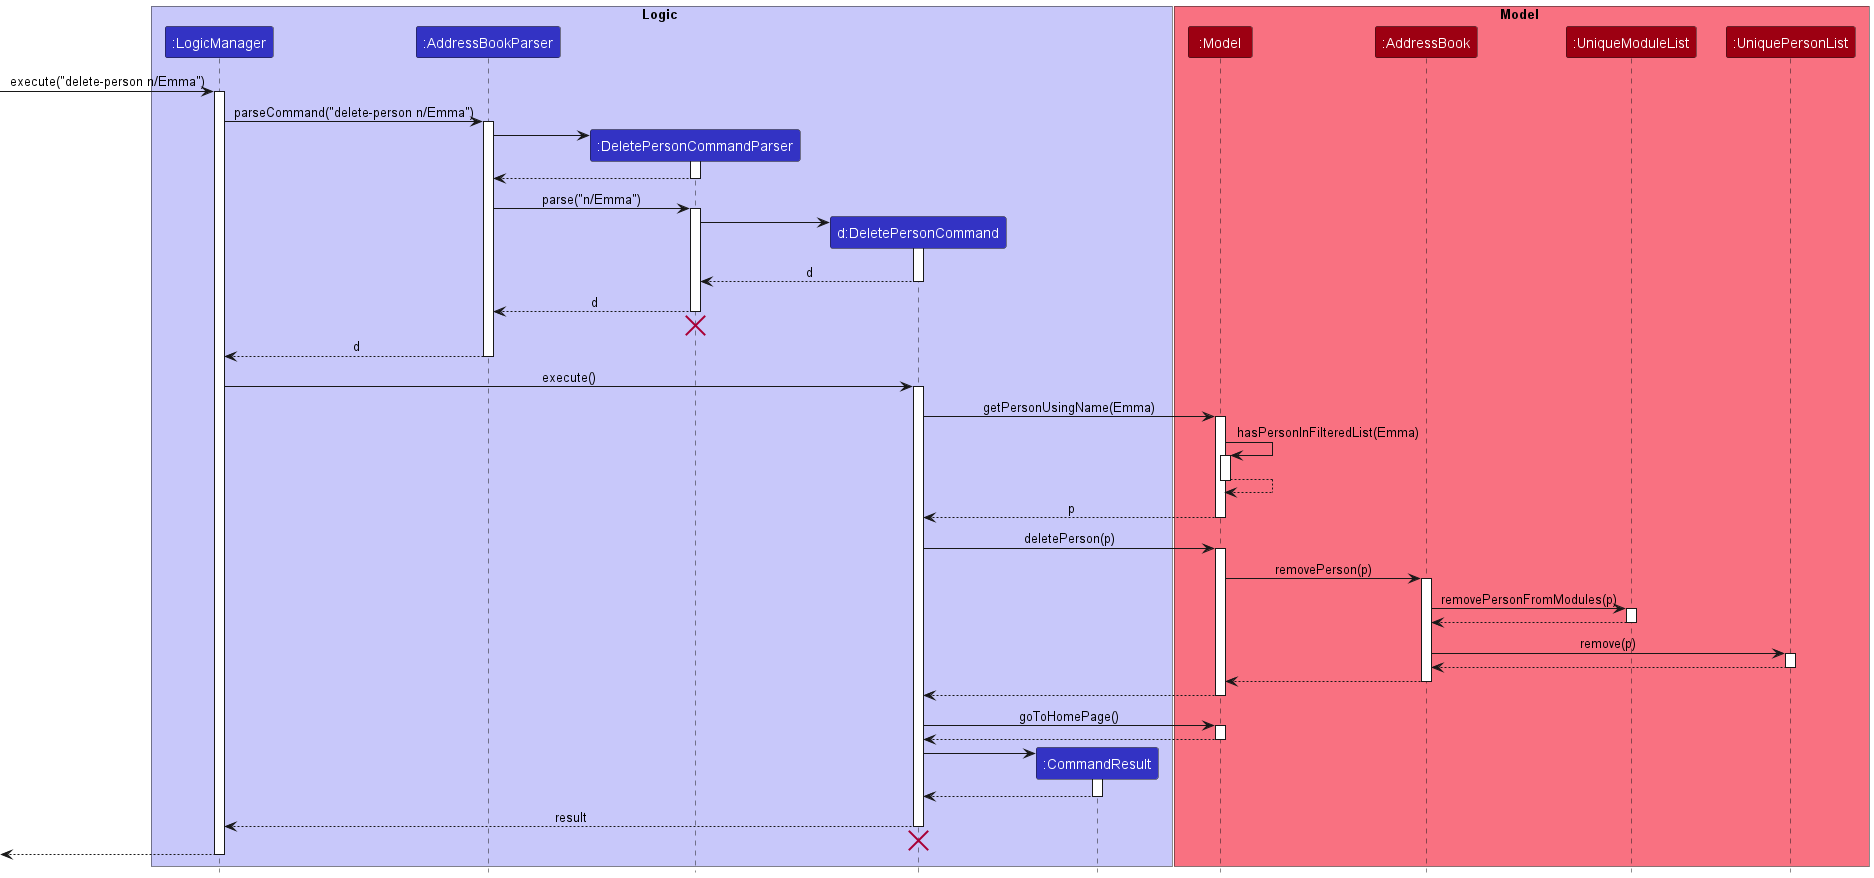

The diagram above was rendered by PlantUML. Its source (embedded in the PNG):
@startuml
!include style.puml

box Logic LOGIC_COLOR_T1
participant ":LogicManager" as LogicManager LOGIC_COLOR
participant ":AddressBookParser" as AddressBookParser LOGIC_COLOR
participant ":DeletePersonCommandParser" as DeletePersonCommandParser LOGIC_COLOR
participant "d:DeletePersonCommand" as DeletePersonCommand LOGIC_COLOR
participant ":CommandResult" as CommandResult LOGIC_COLOR
end box

box Model MODEL_COLOR_T1
participant ":Model" as Model MODEL_COLOR
participant ":AddressBook" as AddressBook MODEL_COLOR
participant ":UniqueModuleList" as UniqueModuleList MODEL_COLOR
participant ":UniquePersonList" as UniquePersonList MODEL_COLOR
end box

[-> LogicManager : execute("delete-person n/Emma")
activate LogicManager

LogicManager -> AddressBookParser : parseCommand("delete-person n/Emma")
activate AddressBookParser

create DeletePersonCommandParser
AddressBookParser -> DeletePersonCommandParser
activate DeletePersonCommandParser

DeletePersonCommandParser --> AddressBookParser
deactivate DeletePersonCommandParser

AddressBookParser -> DeletePersonCommandParser : parse("n/Emma")
activate DeletePersonCommandParser

create DeletePersonCommand
DeletePersonCommandParser -> DeletePersonCommand
activate DeletePersonCommand

DeletePersonCommand --> DeletePersonCommandParser : d
deactivate DeletePersonCommand

DeletePersonCommandParser --> AddressBookParser : d
deactivate DeletePersonCommandParser
'Hidden arrow to position the destroy marker below the end of the activation bar.
DeletePersonCommandParser -[hidden]-> AddressBookParser
destroy DeletePersonCommandParser

AddressBookParser --> LogicManager : d
deactivate AddressBookParser

LogicManager -> DeletePersonCommand : execute()
activate DeletePersonCommand


DeletePersonCommand -> Model : getPersonUsingName(Emma)
activate Model

Model -> Model : hasPersonInFilteredList(Emma)
activate Model

Model --> Model
deactivate Model

Model --> DeletePersonCommand : p
deactivate Model

DeletePersonCommand -> Model : deletePerson(p)
activate Model

Model -> AddressBook : removePerson(p)
activate AddressBook

AddressBook -> UniqueModuleList : removePersonFromModules(p)
activate UniqueModuleList

UniqueModuleList --> AddressBook
deactivate UniqueModuleList

AddressBook -> UniquePersonList : remove(p)
activate UniquePersonList

UniquePersonList --> AddressBook
deactivate UniquePersonList

AddressBook --> Model
deactivate AddressBook

Model --> DeletePersonCommand
deactivate Model

DeletePersonCommand -> Model : goToHomePage()
activate Model
Model --> DeletePersonCommand
deactivate Model

create CommandResult
DeletePersonCommand -> CommandResult
activate CommandResult

CommandResult --> DeletePersonCommand
deactivate CommandResult

DeletePersonCommand --> LogicManager : result
deactivate DeletePersonCommand
DeletePersonCommand -[hidden]-> LogicManager
destroy DeletePersonCommand

[<--LogicManager
deactivate LogicManager
@enduml